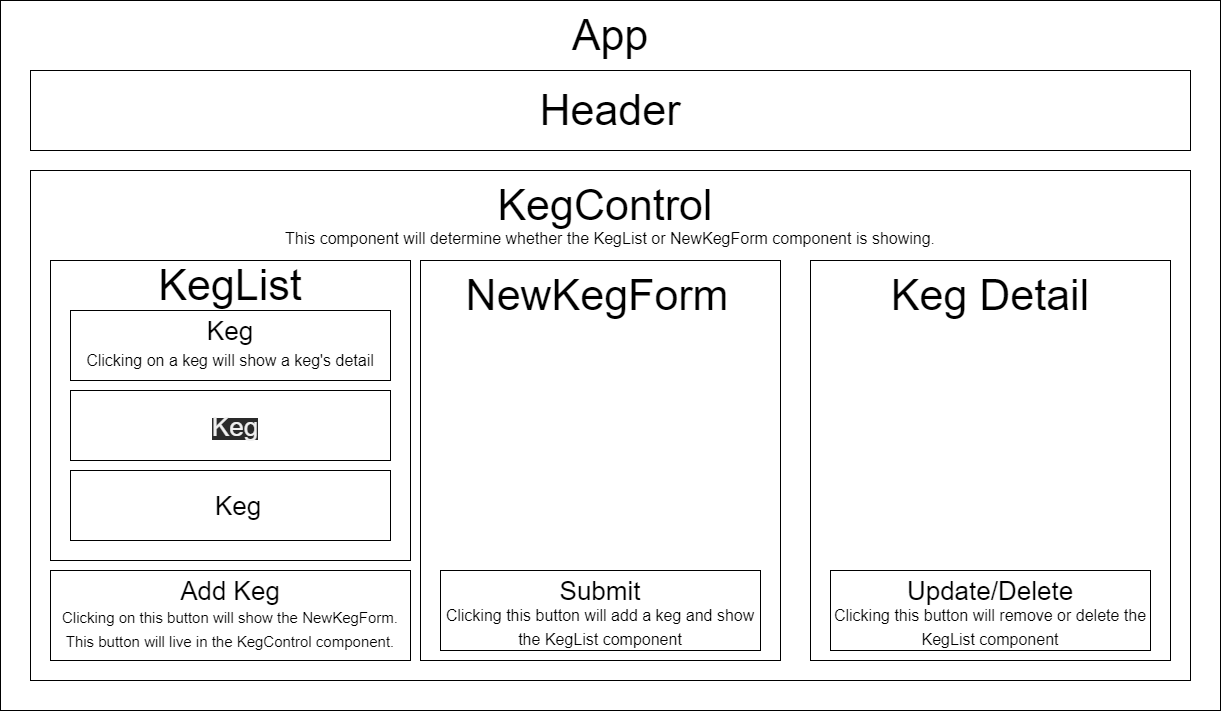

The diagram above was exported from draw.io. Its source (the exported page's mxGraphModel, read from the mxfile embedded in the PNG):
<mxGraphModel dx="2184" dy="733" grid="1" gridSize="10" guides="1" tooltips="1" connect="1" arrows="1" fold="1" page="1" pageScale="1" pageWidth="850" pageHeight="1100" math="0" shadow="0">
  <root>
    <mxCell id="0" />
    <mxCell id="1" parent="0" />
    <mxCell id="FLHG29KHWlc3Fzhzum7s-1" value="" style="rounded=0;whiteSpace=wrap;html=1;hachureGap=4;" parent="1" vertex="1">
      <mxGeometry x="-840" y="40" width="1220" height="710" as="geometry" />
    </mxCell>
    <mxCell id="FLHG29KHWlc3Fzhzum7s-12" value="" style="rounded=0;whiteSpace=wrap;html=1;hachureGap=4;" parent="1" vertex="1">
      <mxGeometry x="-810" y="110" width="1160" height="80" as="geometry" />
    </mxCell>
    <mxCell id="FLHG29KHWlc3Fzhzum7s-13" value="" style="rounded=0;whiteSpace=wrap;html=1;hachureGap=4;" parent="1" vertex="1">
      <mxGeometry x="-810" y="210" width="1160" height="510" as="geometry" />
    </mxCell>
    <mxCell id="FLHG29KHWlc3Fzhzum7s-14" value="" style="rounded=0;whiteSpace=wrap;html=1;hachureGap=4;" parent="1" vertex="1">
      <mxGeometry x="-790" y="300" width="360" height="300" as="geometry" />
    </mxCell>
    <mxCell id="FLHG29KHWlc3Fzhzum7s-15" value="" style="rounded=0;whiteSpace=wrap;html=1;hachureGap=4;" parent="1" vertex="1">
      <mxGeometry x="-420" y="300" width="360" height="400" as="geometry" />
    </mxCell>
    <mxCell id="FLHG29KHWlc3Fzhzum7s-16" value="" style="rounded=0;whiteSpace=wrap;html=1;hachureGap=4;" parent="1" vertex="1">
      <mxGeometry x="-770" y="350" width="320" height="70" as="geometry" />
    </mxCell>
    <mxCell id="FLHG29KHWlc3Fzhzum7s-20" value="" style="rounded=0;whiteSpace=wrap;html=1;hachureGap=4;" parent="1" vertex="1">
      <mxGeometry x="-770" y="430" width="320" height="70" as="geometry" />
    </mxCell>
    <mxCell id="FLHG29KHWlc3Fzhzum7s-21" value="" style="rounded=0;whiteSpace=wrap;html=1;hachureGap=4;" parent="1" vertex="1">
      <mxGeometry x="-770" y="510" width="320" height="70" as="geometry" />
    </mxCell>
    <mxCell id="FLHG29KHWlc3Fzhzum7s-22" value="" style="rounded=0;whiteSpace=wrap;html=1;hachureGap=4;" parent="1" vertex="1">
      <mxGeometry x="-790" y="610" width="360" height="90" as="geometry" />
    </mxCell>
    <mxCell id="FLHG29KHWlc3Fzhzum7s-23" value="" style="rounded=0;whiteSpace=wrap;html=1;hachureGap=4;" parent="1" vertex="1">
      <mxGeometry x="-400" y="610" width="320" height="80" as="geometry" />
    </mxCell>
    <mxCell id="FLHG29KHWlc3Fzhzum7s-24" value="&lt;font style=&quot;font-size: 43px;&quot;&gt;App&lt;/font&gt;" style="text;strokeColor=none;fillColor=none;html=1;align=center;verticalAlign=middle;whiteSpace=wrap;rounded=0;hachureGap=4;" parent="1" vertex="1">
      <mxGeometry x="-310" y="60" width="160" height="30" as="geometry" />
    </mxCell>
    <mxCell id="FLHG29KHWlc3Fzhzum7s-25" value="Header" style="text;strokeColor=none;fillColor=none;html=1;align=center;verticalAlign=middle;whiteSpace=wrap;rounded=0;hachureGap=4;fontSize=43;" parent="1" vertex="1">
      <mxGeometry x="-260" y="135" width="60" height="30" as="geometry" />
    </mxCell>
    <mxCell id="FLHG29KHWlc3Fzhzum7s-26" value="KegControl" style="text;strokeColor=none;fillColor=none;html=1;align=center;verticalAlign=middle;whiteSpace=wrap;rounded=0;hachureGap=4;fontSize=43;" parent="1" vertex="1">
      <mxGeometry x="-265" y="230" width="60" height="30" as="geometry" />
    </mxCell>
    <mxCell id="FLHG29KHWlc3Fzhzum7s-27" value="KegList" style="text;strokeColor=none;fillColor=none;html=1;align=center;verticalAlign=middle;whiteSpace=wrap;rounded=0;hachureGap=4;fontSize=43;" parent="1" vertex="1">
      <mxGeometry x="-640" y="310" width="60" height="30" as="geometry" />
    </mxCell>
    <mxCell id="FLHG29KHWlc3Fzhzum7s-28" value="NewKegForm" style="text;strokeColor=none;fillColor=none;html=1;align=center;verticalAlign=middle;whiteSpace=wrap;rounded=0;hachureGap=4;fontSize=43;" parent="1" vertex="1">
      <mxGeometry x="-273" y="320" width="60" height="30" as="geometry" />
    </mxCell>
    <mxCell id="FLHG29KHWlc3Fzhzum7s-30" value="&lt;font style=&quot;font-size: 26px;&quot;&gt;Keg&lt;/font&gt;" style="text;strokeColor=none;fillColor=none;html=1;align=center;verticalAlign=middle;whiteSpace=wrap;rounded=0;hachureGap=4;fontSize=43;" parent="1" vertex="1">
      <mxGeometry x="-640" y="350" width="60" height="30" as="geometry" />
    </mxCell>
    <mxCell id="FLHG29KHWlc3Fzhzum7s-31" value="&lt;br&gt;&lt;div style=&quot;text-align: center;&quot;&gt;&lt;span style=&quot;background-color: initial;&quot;&gt;&lt;font style=&quot;font-size: 26px;&quot;&gt;Keg&lt;/font&gt;&lt;/span&gt;&lt;/div&gt;" style="text;whiteSpace=wrap;html=1;fontSize=20;" parent="1" vertex="1">
      <mxGeometry x="-627.5" y="500" width="35" height="40" as="geometry" />
    </mxCell>
    <mxCell id="FLHG29KHWlc3Fzhzum7s-32" value="&lt;span style=&quot;color: rgb(240, 240, 240); font-family: Helvetica; font-style: normal; font-variant-ligatures: normal; font-variant-caps: normal; font-weight: 400; letter-spacing: normal; orphans: 2; text-align: center; text-indent: 0px; text-transform: none; widows: 2; word-spacing: 0px; -webkit-text-stroke-width: 0px; background-color: rgb(42, 42, 42); text-decoration-thickness: initial; text-decoration-style: initial; text-decoration-color: initial; float: none; display: inline !important;&quot;&gt;&lt;font style=&quot;font-size: 26px;&quot;&gt;Keg&lt;/font&gt;&lt;/span&gt;" style="text;whiteSpace=wrap;html=1;fontSize=20;" parent="1" vertex="1">
      <mxGeometry x="-630" y="445" width="40" height="40" as="geometry" />
    </mxCell>
    <mxCell id="FLHG29KHWlc3Fzhzum7s-33" value="&lt;font style=&quot;font-size: 16px;&quot;&gt;Clicking on a keg will show a keg's detail&lt;/font&gt;" style="text;strokeColor=none;fillColor=none;html=1;align=center;verticalAlign=middle;whiteSpace=wrap;rounded=0;hachureGap=4;fontSize=20;" parent="1" vertex="1">
      <mxGeometry x="-760" y="383" width="300" height="30" as="geometry" />
    </mxCell>
    <mxCell id="FLHG29KHWlc3Fzhzum7s-34" value="Submit" style="text;strokeColor=none;fillColor=none;html=1;align=center;verticalAlign=middle;whiteSpace=wrap;rounded=0;hachureGap=4;fontSize=26;" parent="1" vertex="1">
      <mxGeometry x="-270" y="616" width="60" height="30" as="geometry" />
    </mxCell>
    <mxCell id="FLHG29KHWlc3Fzhzum7s-36" value="&lt;font style=&quot;line-height: 0.5; font-size: 16px;&quot;&gt;Clicking this button will add a keg and show the KegList component&lt;/font&gt;" style="text;strokeColor=none;fillColor=none;html=1;align=center;verticalAlign=middle;whiteSpace=wrap;rounded=0;hachureGap=4;fontSize=20;" parent="1" vertex="1">
      <mxGeometry x="-400" y="650" width="320" height="30" as="geometry" />
    </mxCell>
    <mxCell id="FLHG29KHWlc3Fzhzum7s-37" value="&lt;font style=&quot;font-size: 26px;&quot;&gt;Add Keg&lt;/font&gt;" style="text;strokeColor=none;fillColor=none;html=1;align=center;verticalAlign=middle;whiteSpace=wrap;rounded=0;hachureGap=4;fontSize=43;" parent="1" vertex="1">
      <mxGeometry x="-670" y="610" width="120" height="30" as="geometry" />
    </mxCell>
    <mxCell id="FLHG29KHWlc3Fzhzum7s-38" value="&lt;font style=&quot;font-size: 15px;&quot;&gt;Clicking on this button will show the NewKegForm. This button will live in the KegControl component.&lt;/font&gt;" style="text;strokeColor=none;fillColor=none;html=1;align=center;verticalAlign=middle;whiteSpace=wrap;rounded=0;hachureGap=4;fontSize=20;" parent="1" vertex="1">
      <mxGeometry x="-780" y="652" width="340" height="30" as="geometry" />
    </mxCell>
    <mxCell id="FLHG29KHWlc3Fzhzum7s-39" value="&lt;font style=&quot;font-size: 16px;&quot;&gt;This component will determine whether the KegList or NewKegForm component is showing.&lt;/font&gt;" style="text;strokeColor=none;fillColor=none;html=1;align=center;verticalAlign=middle;whiteSpace=wrap;rounded=0;hachureGap=4;fontSize=20;" parent="1" vertex="1">
      <mxGeometry x="-570" y="261" width="680" height="30" as="geometry" />
    </mxCell>
    <mxCell id="or_S6B_4Ry2YjFTsoUeo-1" value="" style="rounded=0;whiteSpace=wrap;html=1;hachureGap=4;" vertex="1" parent="1">
      <mxGeometry x="-30" y="300" width="360" height="400" as="geometry" />
    </mxCell>
    <mxCell id="or_S6B_4Ry2YjFTsoUeo-2" value="" style="rounded=0;whiteSpace=wrap;html=1;hachureGap=4;" vertex="1" parent="1">
      <mxGeometry x="-10" y="610" width="320" height="80" as="geometry" />
    </mxCell>
    <mxCell id="or_S6B_4Ry2YjFTsoUeo-3" value="Update/Delete" style="text;strokeColor=none;fillColor=none;html=1;align=center;verticalAlign=middle;whiteSpace=wrap;rounded=0;hachureGap=4;fontSize=26;" vertex="1" parent="1">
      <mxGeometry x="120" y="616" width="60" height="30" as="geometry" />
    </mxCell>
    <mxCell id="or_S6B_4Ry2YjFTsoUeo-4" value="&lt;font style=&quot;line-height: 0.5; font-size: 16px;&quot;&gt;Clicking this button will remove or delete the KegList component&lt;/font&gt;" style="text;strokeColor=none;fillColor=none;html=1;align=center;verticalAlign=middle;whiteSpace=wrap;rounded=0;hachureGap=4;fontSize=20;" vertex="1" parent="1">
      <mxGeometry x="-10" y="650" width="320" height="30" as="geometry" />
    </mxCell>
    <mxCell id="or_S6B_4Ry2YjFTsoUeo-5" value="Keg Detail" style="text;strokeColor=none;fillColor=none;html=1;align=center;verticalAlign=middle;whiteSpace=wrap;rounded=0;hachureGap=4;fontSize=43;" vertex="1" parent="1">
      <mxGeometry x="40" y="320" width="220" height="30" as="geometry" />
    </mxCell>
  </root>
</mxGraphModel>